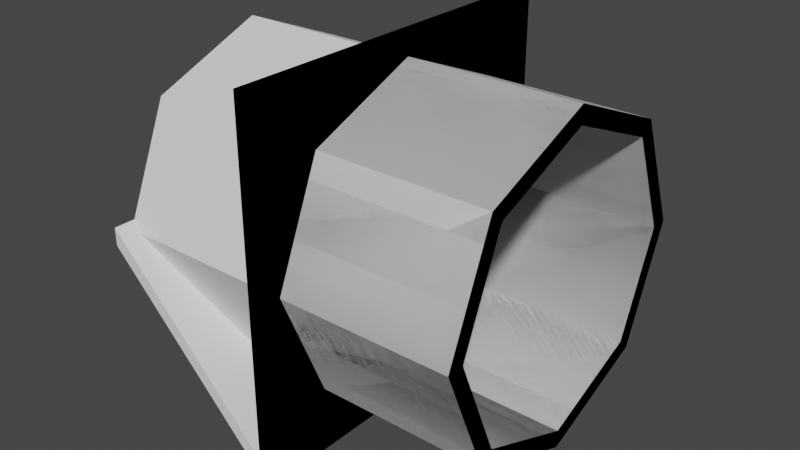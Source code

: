 # Source: Map.blend  (saved by Blender 2.93.20; exported with 4.5.12 LTS)
import bpy
from mathutils import Matrix  # noqa: F401  (used for matrix-valued properties, if any)

bpy.ops.wm.read_factory_settings(use_empty=True)
scene = bpy.context.scene
scene.name = 'Scene'

# ---- collections
col_collection = bpy.data.collections.new('Collection'); scene.collection.children.link(col_collection)

# ---- world
world_world = bpy.data.worlds.new('World'); scene.world = world_world
world_world.use_nodes = True; world_world.node_tree.nodes.clear()
_N = world_world.node_tree.nodes; _L = world_world.node_tree.links
n0 = _N.new('ShaderNodeOutputWorld'); n0.name = 'World Output'; n0.location = (300, 300)
n1 = _N.new('ShaderNodeBackground'); n1.name = 'Background'; n1.location = (10, 300)
n1.inputs[0].default_value = (0.05088, 0.05088, 0.05088, 1.0)
_L.new(n1.outputs[0], n0.inputs[0])
n0.is_active_output = True
world_world.color = (0.05088, 0.05088, 0.05088)
world_world.use_sun_shadow = False
world_world.sun_shadow_jitter_overblur = 0.0

# ---- meshes
me_cube = bpy.data.meshes.new('Cube')
me_cube.from_pydata([(-25.0, -500.0, -500.0), (-25.0, -500.0, 500.0), (-25.0, 500.0, -500.0), (-25.0, 500.0, 500.0), (25.0, -500.0, -500.0), (25.0, -500.0, 500.0), (25.0, 500.0, -500.0), (25.0, 500.0, 500.0)], [], [(0, 1, 3, 2), (2, 3, 7, 6), (6, 7, 5, 4), (4, 5, 1, 0), (2, 6, 4, 0), (7, 3, 1, 5)])
_uv = me_cube.uv_layers.new(name='UVMap')
_uv.uv.foreach_set('vector', [0.0239, 0.0239, 0.4999, 0.0239, 0.4999, 0.4999, 0.0239, 0.4999, 0.0239, 0.4999, 0.4999, 0.4999, 0.4999, 0.5237, 0.0239, 0.5237, 0.5239, 0.4761, 0.5239, 9.996e-05, 0.9999, 9.999e-05, 0.9999, 0.4761, 0.0239, 9.996e-05, 0.4999, 0.0001001, 0.4999, 0.0239, 0.0239, 0.0239, 0.0239, 0.4999, 0.0001006, 0.4999, 9.996e-05, 0.0239, 0.0239, 0.0239, 0.5237, 0.4999, 0.4999, 0.4999, 0.4999, 0.0239, 0.5237, 0.0239])
me_cube.use_remesh_fix_poles = True
me_cube.use_remesh_preserve_attributes = False
me_cube.update()
me_cube_002 = bpy.data.meshes.new('Cube.002')
me_cube_002.from_pydata([(-25.0, -500.0, -500.0), (-25.0, 500.0, -500.0), (25.0, -500.0, -500.0), (25.0, 500.0, -500.0), (-500.0, -500.0, 25.0), (-500.0, 500.0, 25.0), (-500.0, -500.0, -25.0), (-500.0, 500.0, -25.0)], [], [(3, 2, 0, 1), (1, 7, 5, 3), (2, 4, 6, 0), (3, 5, 4, 2), (0, 6, 7, 1), (7, 6, 4, 5)])
_uv = me_cube_002.uv_layers.new(name='UVMap')
_uv.uv.foreach_set('vector', [0.4355, 0.02005, 0.4355, 0.5842, 0.4073, 0.5842, 0.4073, 0.02005, 0.4073, 0.02005, 0.02831, 0.02005, 0.008363, 0.0001009, 0.4273, 9.99e-05, 0.4273, 0.6042, 0.008363, 0.6042, 0.02831, 0.5842, 0.4073, 0.5842, 0.9999, 9.99e-05, 0.9999, 0.419, 0.4357, 0.419, 0.4357, 9.997e-05, 0.4073, 0.5842, 0.02831, 0.5842, 0.02831, 0.02005, 0.4073, 0.02005, 0.02831, 0.02005, 0.02831, 0.5842, 0.0001007, 0.5842, 9.99e-05, 0.02005])
me_cube_002.use_remesh_fix_poles = True
me_cube_002.use_remesh_preserve_attributes = False
me_cube_002.update()
me_cube_004 = bpy.data.meshes.new('Cube.004')
me_cube_004.from_pydata([(-25.0, 500.0, -500.0), (25.0, 500.0, -500.0), (-500.0, 25.0, -500.0), (-500.0, -25.0, -500.0), (-500.0, 500.0, 25.0), (-500.0, 500.0, -25.0)], [], [(1, 0, 5, 4), (2, 3, 4, 5), (5, 0, 2), (4, 3, 1), (1, 3, 2, 0)])
_uv = me_cube_004.uv_layers.new(name='UVMap')
_uv.uv.foreach_set('vector', [0.6716, 0.6046, 0.624, 0.6173, 0.05036, 0.2862, 0.0376, 0.2385, 0.05036, 0.9485, 0.0155, 0.9833, 0.0155, 0.2513, 0.05036, 0.2862, 0.05036, 0.2862, 0.624, 0.6173, 0.05036, 0.9485, 0.9845, 0.7433, 0.3505, 0.3772, 0.9845, 0.0112, 0.6716, 0.6301, 0.0376, 0.9961, 0.05036, 0.9485, 0.624, 0.6173])
me_cube_004.use_remesh_fix_poles = True
me_cube_004.use_remesh_preserve_attributes = False
me_cube_004.update()
me_cylinder_001 = bpy.data.meshes.new('Cylinder.001')
me_cylinder_001.from_pydata([(-500.0, 450.0, -3.775e-05), (500.0, 450.0, 3.775e-05), (-500.0, 318.2, -318.2), (500.0, 318.2, -318.2), (-500.0, -1.967e-05, -450.0), (500.0, -1.967e-05, -450.0), (-500.0, -318.2, -318.2), (500.0, -318.2, -318.2), (-500.0, -450.0, 1.591e-06), (500.0, -450.0, 7.709e-05), (-500.0, -318.2, 318.2), (500.0, -318.2, 318.2), (-500.0, 5.366e-06, 450.0), (500.0, 5.366e-06, 450.0), (-500.0, 318.2, 318.2), (500.0, 318.2, 318.2), (-500.0, 400.0, -3.775e-05), (500.0, 400.0, 3.775e-05), (-500.0, 282.8, -282.8), (500.0, 282.8, -282.8), (-500.0, -1.748e-05, -400.0), (500.0, -1.748e-05, -400.0), (-500.0, -282.8, -282.8), (500.0, -282.8, -282.8), (-500.0, -400.0, -2.78e-06), (500.0, -400.0, 7.272e-05), (-500.0, -282.8, 282.8), (500.0, -282.8, 282.8), (-500.0, 4.77e-06, 400.0), (500.0, 4.77e-06, 400.0), (-500.0, 282.8, 282.8), (500.0, 282.8, 282.8)], [], [(0, 1, 3, 2), (2, 3, 5, 4), (4, 5, 7, 6), (6, 7, 9, 8), (8, 9, 11, 10), (10, 11, 13, 12), (19, 3, 1, 17), (31, 15, 13, 29), (12, 13, 15, 14), (14, 15, 1, 0), (14, 0, 16, 30), (26, 10, 12, 28), (18, 19, 17, 16), (18, 20, 21, 19), (23, 21, 20, 22), (23, 22, 24, 25), (27, 25, 24, 26), (27, 26, 28, 29), (30, 31, 29, 28), (31, 30, 16, 17), (29, 13, 11, 27), (27, 11, 9, 25), (25, 9, 7, 23), (23, 7, 5, 21), (21, 5, 3, 19), (17, 1, 15, 31), (24, 8, 10, 26), (22, 6, 8, 24), (20, 4, 6, 22), (2, 4, 20, 18), (0, 2, 18, 16), (12, 14, 30, 28)])
_uv = me_cylinder_001.uv_layers.new(name='UVMap')
_uv.uv.foreach_set('vector', [0.363, 0.7499, 0.0001902, 0.7499, 0.0001902, 0.625, 0.363, 0.625, 0.363, 0.625, 0.0001902, 0.625, 0.0001902, 0.5, 0.363, 0.5, 0.363, 0.5, 0.0001902, 0.5, 0.0001902, 0.375, 0.363, 0.375, 0.363, 0.375, 0.0001902, 0.375, 0.0001903, 0.2501, 0.363, 0.2501, 0.363, 0.2501, 0.0001903, 0.2501, 0.0001903, 0.1251, 0.363, 0.1251, 0.363, 0.1251, 0.0001903, 0.1251, 0.0001903, 0.0001902, 0.363, 0.0001903, 0.9829, 0.7447, 0.9661, 0.7516, 0.9661, 0.6267, 0.9829, 0.6336, 1.0, 0.494, 0.9832, 0.501, 0.9832, 0.376, 1.0, 0.3829, 0.363, 0.9998, 0.0001902, 0.9998, 0.0001902, 0.8749, 0.363, 0.8749, 0.363, 0.8749, 0.0001902, 0.8749, 0.0001902, 0.7499, 0.363, 0.7499, 0.9657, 0.5013, 0.9657, 0.6263, 0.949, 0.6193, 0.949, 0.5083, 0.9832, 0.006942, 1.0, 2.59e-09, 1.0, 0.125, 0.9832, 0.118, 0.3686, 0.625, 0.7766, 0.625, 0.7766, 0.7499, 0.3686, 0.7499, 0.3686, 0.625, 0.3686, 0.5001, 0.7766, 0.5001, 0.7766, 0.625, 0.7766, 0.3752, 0.7766, 0.5001, 0.3686, 0.5001, 0.3686, 0.3752, 0.7766, 0.3752, 0.3686, 0.3752, 0.3686, 0.2503, 0.7766, 0.2503, 0.7766, 0.1254, 0.7766, 0.2503, 0.3686, 0.2503, 0.3686, 0.1254, 0.7766, 0.1254, 0.3686, 0.1254, 0.3686, 0.0005173, 0.7766, 0.0005174, 0.3686, 0.8748, 0.7766, 0.8748, 0.7766, 0.9997, 0.3686, 0.9997, 0.7766, 0.8748, 0.3686, 0.8748, 0.3686, 0.7499, 0.7766, 0.7499, 0.9657, 0.7447, 0.949, 0.7516, 0.949, 0.6267, 0.9657, 0.6336, 0.9832, 0.2576, 1.0, 0.2507, 1.0, 0.3756, 0.9832, 0.3687, 0.949, 0.2576, 0.9657, 0.2507, 0.9657, 0.3756, 0.949, 0.3687, 0.9661, 0.5083, 0.9829, 0.5013, 0.9829, 0.6263, 0.9661, 0.6193, 0.949, 0.006942, 0.9657, 2.59e-09, 0.9657, 0.125, 0.949, 0.118, 0.9661, 0.006942, 0.9829, 2.59e-09, 0.9829, 0.125, 0.9661, 0.118, 0.949, 0.1323, 0.9657, 0.1253, 0.9657, 0.2503, 0.949, 0.2433, 0.9829, 0.2433, 0.9661, 0.2503, 0.9661, 0.1253, 0.9829, 0.1323, 0.9661, 0.2576, 0.9829, 0.2507, 0.9829, 0.3756, 0.9661, 0.3687, 0.9657, 0.376, 0.9657, 0.501, 0.949, 0.494, 0.949, 0.3829, 0.9832, 0.2503, 0.9832, 0.1253, 1.0, 0.1323, 1.0, 0.2433, 0.9829, 0.376, 0.9829, 0.501, 0.9661, 0.494, 0.9661, 0.3829])
me_cylinder_001.use_remesh_fix_poles = True
me_cylinder_001.use_remesh_preserve_attributes = False
me_cylinder_001.update()
me_cylinder_002 = bpy.data.meshes.new('Cylinder.002')
me_cylinder_002.from_pydata([(500.0, 450.0, 3.775e-05), (500.0, 318.2, -318.2), (500.0, -1.967e-05, -450.0), (500.0, -318.2, -318.2), (500.0, -450.0, 7.709e-05), (500.0, -318.2, 318.2), (500.0, 5.366e-06, 450.0), (500.0, 318.2, 318.2), (500.0, 400.0, 3.775e-05), (500.0, 282.8, -282.8), (500.0, -1.748e-05, -400.0), (500.0, -282.8, -282.8), (500.0, -400.0, 7.272e-05), (500.0, -282.8, 282.8), (500.0, 4.77e-06, 400.0), (500.0, 282.8, 282.8), (-25.0, -500.0, -500.0), (-25.0, -500.0, 500.0), (-25.0, 500.0, -500.0), (-25.0, 500.0, 500.0), (25.0, -500.0, -500.0), (25.0, -500.0, 500.0), (25.0, 500.0, -500.0), (25.0, 500.0, 500.0), (-25.0, 450.0, -1.887e-06), (25.0, 450.0, 1.887e-06), (25.0, 318.2, -318.2), (-25.0, 318.2, -318.2), (25.0, -1.967e-05, -450.0), (-25.0, -1.967e-05, -450.0), (25.0, -318.2, -318.2), (-25.0, -318.2, -318.2), (25.0, -450.0, 4.123e-05), (-25.0, -450.0, 3.745e-05), (25.0, -318.2, 318.2), (-25.0, -318.2, 318.2), (25.0, 5.366e-06, 450.0), (-25.0, 5.366e-06, 450.0), (25.0, 318.2, 318.2), (-25.0, 318.2, 318.2), (25.0, 282.8, -282.8), (25.0, 400.0, 1.887e-06), (25.0, -1.748e-05, -400.0), (25.0, -282.8, -282.8), (25.0, -400.0, 3.686e-05), (25.0, -282.8, 282.8), (25.0, 4.77e-06, 400.0), (25.0, 282.8, 282.8), (25.0, 0.0007629, 500.0), (-25.0, 0.0007629, 500.0), (25.0, -500.0, -0.0002441), (-25.0, -500.0, -0.0002441), (-25.0, 0.0, -500.0), (25.0, 0.0, -500.0), (-25.0, 500.0, 0.0006409), (25.0, 500.0, 0.0006409)], [], [(25, 0, 1, 26), (26, 1, 2, 28), (28, 2, 3, 30), (30, 3, 4, 32), (32, 4, 5, 34), (5, 6, 36, 34), (9, 1, 0, 8), (15, 7, 6, 14), (36, 6, 7, 38), (38, 7, 0, 25), (40, 9, 8, 41), (10, 9, 40, 42), (11, 10, 42, 43), (44, 12, 11, 43), (13, 12, 44, 45), (46, 14, 13, 45), (47, 15, 14, 46), (41, 8, 15, 47), (14, 6, 5, 13), (13, 5, 4, 12), (12, 4, 3, 11), (11, 3, 2, 10), (10, 2, 1, 9), (8, 0, 7, 15), (31, 16, 51, 33), (18, 52, 29, 27), (18, 54, 55, 22), (38, 23, 48, 36), (34, 21, 50, 32), (24, 27, 40, 41), (20, 50, 51, 16), (18, 22, 53, 52), (23, 19, 49, 48), (47, 39, 24, 41), (47, 46, 37, 39), (46, 45, 35, 37), (35, 45, 44, 33), (44, 43, 31, 33), (43, 42, 29, 31), (29, 42, 40, 27), (33, 51, 17, 35), (39, 19, 54, 24), (48, 49, 17, 21), (36, 48, 21, 34), (35, 17, 49, 37), (30, 20, 53, 28), (51, 50, 21, 17), (52, 53, 20, 16), (26, 22, 55, 25), (29, 52, 16, 31), (24, 54, 18, 27), (25, 55, 23, 38), (55, 54, 19, 23), (37, 49, 19, 39), (32, 50, 20, 30), (28, 53, 22, 26)])
_uv = me_cylinder_002.uv_layers.new(name='UVMap')
_uv.uv.foreach_set('vector', [0.2501, 0.1725, 0.2501, 0.0001946, 0.375, 0.0001946, 0.375, 0.1725, 0.375, 0.1725, 0.375, 0.0001946, 0.5, 0.0001947, 0.5, 0.1725, 0.5, 0.1725, 0.5, 0.0001947, 0.625, 0.0001947, 0.625, 0.1725, 0.625, 0.1725, 0.625, 0.0001947, 0.7499, 0.0001947, 0.7499, 0.1725, 0.7499, 0.1725, 0.7499, 0.0001947, 0.8749, 0.0001947, 0.8749, 0.1725, 0.8749, 0.0001947, 0.9998, 0.0001948, 0.9998, 0.1725, 0.8749, 0.1725, 0.9773, 0.2616, 0.9975, 0.2532, 0.9975, 0.4038, 0.9773, 0.3954, 0.9768, 0.6974, 0.9566, 0.7057, 0.9566, 0.5552, 0.9768, 0.5636, 0.0001947, 0.1725, 0.0001946, 0.0001946, 0.1251, 0.0001946, 0.1251, 0.1725, 0.1251, 0.1725, 0.1251, 0.0001946, 0.2501, 0.0001946, 0.2501, 0.1725, 0.3735, 0.8068, 0.3735, 1.0, 0.249, 1.0, 0.249, 0.8068, 0.4981, 1.0, 0.3735, 1.0, 0.3735, 0.8068, 0.4981, 0.8068, 0.6226, 1.0, 0.4981, 1.0, 0.4981, 0.8068, 0.6226, 0.8068, 0.7471, 0.8068, 0.7471, 1.0, 0.6226, 1.0, 0.6226, 0.8068, 0.8716, 1.0, 0.7471, 1.0, 0.7471, 0.8068, 0.8716, 0.8068, 0.9961, 0.8068, 0.9961, 1.0, 0.8716, 1.0, 0.8716, 0.8068, 0.1245, 0.8068, 0.1245, 1.0, 5.96e-08, 1.0, 0.0, 0.8068, 0.249, 0.8068, 0.249, 1.0, 0.1245, 1.0, 0.1245, 0.8068, 0.9768, 0.3954, 0.9566, 0.4038, 0.9566, 0.2532, 0.9768, 0.2616, 0.9562, 0.5464, 0.936, 0.5547, 0.936, 0.4042, 0.9562, 0.4126, 0.936, 0.5636, 0.9562, 0.5552, 0.9562, 0.7057, 0.936, 0.6974, 0.9773, 0.4126, 0.9975, 0.4042, 0.9975, 0.5547, 0.9773, 0.5464, 0.936, 0.2616, 0.9562, 0.2532, 0.9562, 0.4038, 0.936, 0.3954, 0.9566, 0.4126, 0.9768, 0.4042, 0.9768, 0.5547, 0.9566, 0.5464, 0.3945, 0.356, 0.4755, 0.2754, 0.475, 0.5001, 0.4532, 0.5, 0.03138, 0.2766, 0.2539, 0.2773, 0.254, 0.2987, 0.1124, 0.3577, 0.03138, 0.2766, 0.0308, 0.5009, 0.008277, 0.5007, 0.008961, 0.2765, 0.856, 0.3327, 0.9355, 0.2532, 0.9355, 0.4717, 0.9136, 0.4717, 0.856, 0.6108, 0.9355, 0.6903, 0.717, 0.6903, 0.717, 0.6684, 0.0525, 0.5012, 0.1124, 0.3577, 0.1359, 0.3811, 0.08367, 0.5016, 0.498, 0.2754, 0.4974, 0.5001, 0.475, 0.5001, 0.4755, 0.2754, 0.03138, 0.2766, 0.03146, 0.2543, 0.2539, 0.2551, 0.2539, 0.2773, 0.0269, 0.7494, 0.02677, 0.7268, 0.253, 0.7257, 0.2531, 0.7481, 0.1324, 0.6222, 0.1087, 0.6456, 0.0525, 0.5012, 0.08367, 0.5016, 0.1324, 0.6222, 0.252, 0.6719, 0.2528, 0.704, 0.1087, 0.6456, 0.252, 0.6719, 0.3716, 0.6218, 0.3936, 0.6433, 0.2528, 0.704, 0.3936, 0.6433, 0.3716, 0.6218, 0.4197, 0.4999, 0.4532, 0.5, 0.4197, 0.4999, 0.3723, 0.3788, 0.3945, 0.356, 0.4532, 0.5, 0.3723, 0.3788, 0.2543, 0.3292, 0.254, 0.2987, 0.3945, 0.356, 0.254, 0.2987, 0.2543, 0.3292, 0.1359, 0.3811, 0.1124, 0.3577, 0.4532, 0.5, 0.475, 0.5001, 0.4756, 0.7241, 0.3936, 0.6433, 0.1087, 0.6456, 0.02677, 0.7268, 0.0308, 0.5009, 0.0525, 0.5012, 0.2531, 0.7481, 0.253, 0.7257, 0.4756, 0.7241, 0.4758, 0.7464, 0.9136, 0.4717, 0.9355, 0.4717, 0.9355, 0.6903, 0.856, 0.6108, 0.3936, 0.6433, 0.4756, 0.7241, 0.253, 0.7257, 0.2528, 0.704, 0.5779, 0.6108, 0.4985, 0.6903, 0.4985, 0.4717, 0.5203, 0.4717, 0.475, 0.5001, 0.4974, 0.5001, 0.498, 0.7241, 0.4756, 0.7241, 0.2539, 0.2773, 0.2539, 0.2551, 0.4754, 0.2532, 0.4755, 0.2754, 0.5779, 0.3327, 0.4985, 0.2532, 0.717, 0.2532, 0.717, 0.2751, 0.254, 0.2987, 0.2539, 0.2773, 0.4755, 0.2754, 0.3945, 0.356, 0.0525, 0.5012, 0.0308, 0.5009, 0.03138, 0.2766, 0.1124, 0.3577, 0.717, 0.2751, 0.717, 0.2532, 0.9355, 0.2532, 0.856, 0.3327, 0.008277, 0.5007, 0.0308, 0.5009, 0.02677, 0.7268, 0.004195, 0.7264, 0.2528, 0.704, 0.253, 0.7257, 0.02677, 0.7268, 0.1087, 0.6456, 0.717, 0.6684, 0.717, 0.6903, 0.4985, 0.6903, 0.5779, 0.6108, 0.5203, 0.4717, 0.4985, 0.4717, 0.4985, 0.2532, 0.5779, 0.3327])
me_cylinder_002.use_remesh_fix_poles = True
me_cylinder_002.use_remesh_preserve_attributes = False
me_cylinder_002.update()

# ---- objects
ob_wall_000 = bpy.data.objects.new('Wall_000', me_cube)
ob_edge_000 = bpy.data.objects.new('Edge_000', me_cube_002)
ob_corner_000 = bpy.data.objects.new('Corner_000', me_cube_004)
ob_tube_000 = bpy.data.objects.new('Tube_000', me_cylinder_001)
ob_tubewall_000 = bpy.data.objects.new('TubeWall_000', me_cylinder_002)

# ---- transforms, parenting, visibility, modifiers, constraints
ob_wall_000.location = (0.0, 0.0, 0.0)
ob_edge_000.location = (0.0, 0.0, 0.0)
ob_corner_000.location = (0.0, 0.0, 0.0)
ob_tube_000.location = (0.0, 0.0, 0.0)
ob_tubewall_000.location = (0.0, 0.0, 0.0)

# ---- collection membership
col_collection.objects.link(ob_wall_000)
col_collection.objects.link(ob_edge_000)
col_collection.objects.link(ob_corner_000)
col_collection.objects.link(ob_tube_000)
col_collection.objects.link(ob_tubewall_000)

# ---- scene / render settings (as saved in the file)
scene.frame_start = 1; scene.frame_end = 250; scene.frame_set(1)
scene.render.engine = 'BLENDER_EEVEE_NEXT'
scene.cycles.use_denoising = False
scene.cycles.samples = 128
scene.cycles.sampling_pattern = 'TABULATED_SOBOL'
scene.cycles.use_adaptive_sampling = False
scene.cycles.use_light_tree = False
scene.view_settings.view_transform = 'Filmic'
scene.unit_settings.scale_length = 0.01
bpy.context.view_layer.update()

# ---- added for rendering (the .blend has no active camera and no usable light): camera, sun
cam_auto = bpy.data.cameras.new('AutoCamera')
cam_auto.lens = 50.0
cam_auto.sensor_width = 36.0
cam_auto.clip_end = 28124.4
ob_auto_camera = bpy.data.objects.new('AutoCamera', cam_auto)
scene.collection.objects.link(ob_auto_camera)
ob_auto_camera.location = (1602.54, -1923.04, 1282.03)
ob_auto_camera.rotation_euler = (1.09748, -7.21219e-08, 0.694738)
scene.camera = ob_auto_camera
light_auto_sun = bpy.data.lights.new('AutoSun', 'SUN')
light_auto_sun.energy = 3.0
light_auto_sun.angle = 0.0523599
ob_auto_sun = bpy.data.objects.new('AutoSun', light_auto_sun)
scene.collection.objects.link(ob_auto_sun)
ob_auto_sun.rotation_euler = (0.872665, 0.174533, 0.523599)
bpy.context.view_layer.update()
